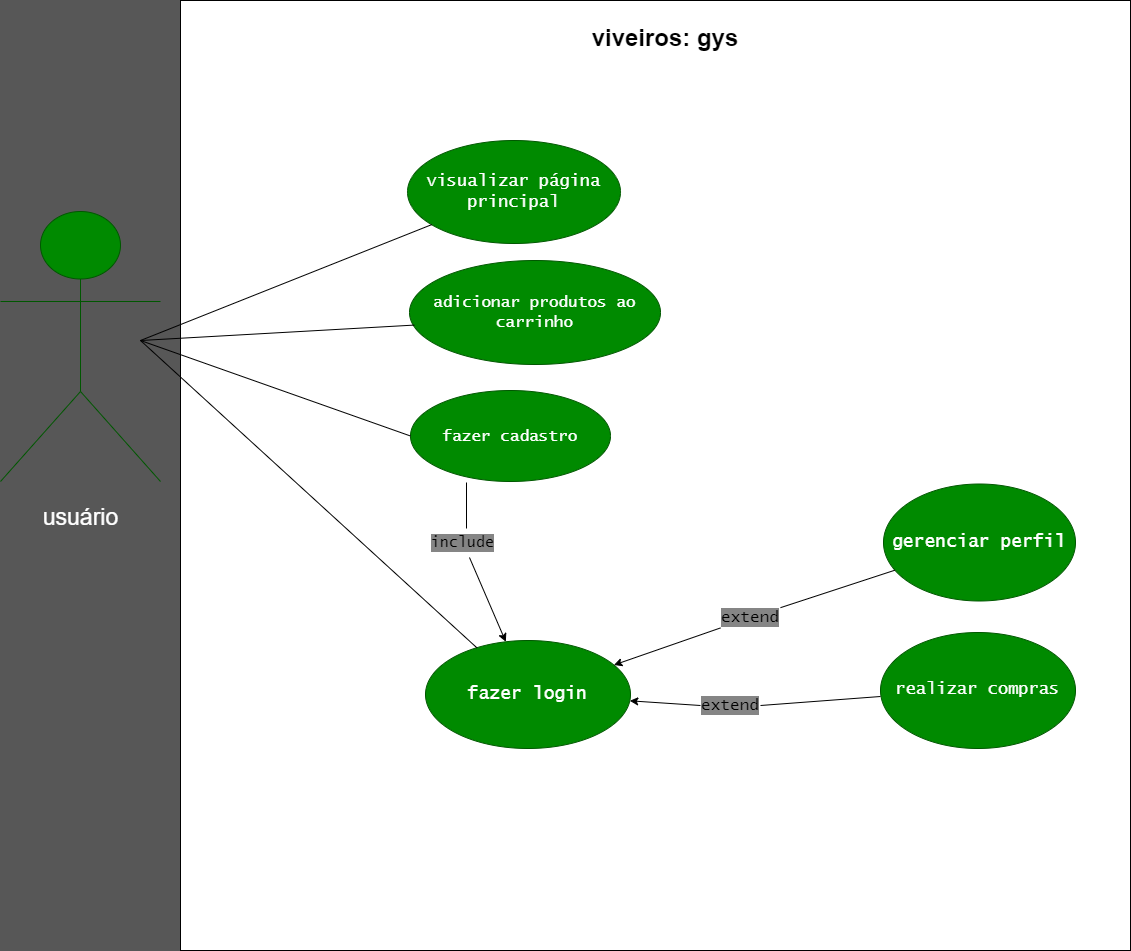

The diagram above was exported from draw.io. Its source (the exported page's mxGraphModel, read from the mxfile embedded in the PNG):
<mxGraphModel dx="2318" dy="951" grid="1" gridSize="10" guides="1" tooltips="1" connect="1" arrows="1" fold="1" page="1" pageScale="1" pageWidth="827" pageHeight="1169" background="#575757" math="0" shadow="0">
  <root>
    <mxCell id="0" />
    <mxCell id="1" parent="0" />
    <mxCell id="2" value="&lt;p style=&quot;line-height: 0&quot;&gt;&lt;font style=&quot;font-size: 23px&quot;&gt;usuário&lt;/font&gt;&lt;/p&gt;" style="shape=umlActor;verticalLabelPosition=bottom;verticalAlign=top;html=1;outlineConnect=0;fillColor=#008a00;fontColor=#ffffff;strokeColor=#005700;fontSize=28;" parent="1" vertex="1">
      <mxGeometry x="-600" y="331" width="160" height="270" as="geometry" />
    </mxCell>
    <mxCell id="4" value="" style="aspect=fixed;whiteSpace=wrap;html=1;textOpacity=70;" parent="1" vertex="1">
      <mxGeometry x="-420" y="120" width="950" height="950" as="geometry" />
    </mxCell>
    <mxCell id="5" value="&lt;h1&gt;viveiros: gys&lt;/h1&gt;" style="text;html=1;align=center;verticalAlign=middle;whiteSpace=wrap;rounded=0;" parent="1" vertex="1">
      <mxGeometry x="-20" y="143" width="170" height="30" as="geometry" />
    </mxCell>
    <mxCell id="12" value="&lt;font style=&quot;font-size: 16px&quot;&gt;fazer cadastro&lt;/font&gt;" style="ellipse;whiteSpace=wrap;html=1;fontFamily=Lucida Console;fontSize=13;fillColor=#008a00;fontColor=#ffffff;strokeColor=#005700;" parent="1" vertex="1">
      <mxGeometry x="-190" y="510" width="200" height="91" as="geometry" />
    </mxCell>
    <mxCell id="13" value="&lt;font style=&quot;font-size: 17px&quot;&gt;visualizar página principal&lt;/font&gt;" style="ellipse;whiteSpace=wrap;html=1;fontFamily=Lucida Console;fontSize=13;fillColor=#008a00;fontColor=#ffffff;strokeColor=#005700;" parent="1" vertex="1">
      <mxGeometry x="-193" y="260" width="213" height="103" as="geometry" />
    </mxCell>
    <mxCell id="49" style="edgeStyle=none;rounded=1;html=1;entryX=0.5;entryY=1;entryDx=0;entryDy=0;labelBackgroundColor=default;fontFamily=Lucida Console;fontSize=13;fontColor=default;endArrow=none;endFill=0;strokeColor=default;startArrow=none;" parent="1" edge="1">
      <mxGeometry relative="1" as="geometry">
        <mxPoint x="-134" y="648" as="sourcePoint" />
        <mxPoint x="-134" y="602" as="targetPoint" />
      </mxGeometry>
    </mxCell>
    <mxCell id="14" value="&lt;font style=&quot;font-size: 18px&quot;&gt;fazer login&lt;/font&gt;" style="ellipse;whiteSpace=wrap;html=1;fontFamily=Lucida Console;fontSize=13;fillColor=#008a00;fontColor=#ffffff;strokeColor=#005700;" parent="1" vertex="1">
      <mxGeometry x="-175" y="760" width="205" height="108" as="geometry" />
    </mxCell>
    <mxCell id="23" value="&lt;font style=&quot;font-size: 16px&quot;&gt;adicionar produtos ao carrinho&lt;/font&gt;" style="ellipse;whiteSpace=wrap;html=1;fontFamily=Lucida Console;fontSize=13;fillColor=#008a00;strokeColor=#005700;fontColor=#ffffff;" parent="1" vertex="1">
      <mxGeometry x="-191" y="380" width="251" height="104" as="geometry" />
    </mxCell>
    <mxCell id="24" value="&lt;font style=&quot;font-size: 18px&quot;&gt;gerenciar perfil&lt;/font&gt;" style="ellipse;whiteSpace=wrap;html=1;fontFamily=Lucida Console;fontSize=13;fillColor=#008a00;fontColor=#ffffff;strokeColor=#005700;" parent="1" vertex="1">
      <mxGeometry x="283" y="603.5" width="192" height="117" as="geometry" />
    </mxCell>
    <mxCell id="30" style="edgeStyle=none;shape=connector;rounded=1;html=1;exitX=0;exitY=0.5;exitDx=0;exitDy=0;labelBackgroundColor=default;fontFamily=Lucida Console;fontSize=13;fontColor=default;endArrow=classic;strokeColor=default;startArrow=none;" parent="1" source="31" target="14" edge="1">
      <mxGeometry relative="1" as="geometry" />
    </mxCell>
    <mxCell id="25" value="&lt;font style=&quot;font-size: 17px&quot;&gt;realizar compras&lt;/font&gt;" style="ellipse;whiteSpace=wrap;html=1;fontFamily=Lucida Console;fontSize=13;fillColor=#008a00;fontColor=#ffffff;strokeColor=#005700;" parent="1" vertex="1">
      <mxGeometry x="280" y="752" width="195" height="116" as="geometry" />
    </mxCell>
    <mxCell id="31" value="extend" style="text;html=1;strokeColor=none;fillColor=none;align=center;verticalAlign=middle;whiteSpace=wrap;rounded=0;fontFamily=Lucida Console;fontSize=16;fontColor=default;labelBackgroundColor=#858585;" parent="1" vertex="1">
      <mxGeometry x="100" y="810" width="60" height="30" as="geometry" />
    </mxCell>
    <mxCell id="32" value="" style="edgeStyle=none;shape=connector;rounded=1;html=1;labelBackgroundColor=default;fontFamily=Lucida Console;fontSize=13;fontColor=default;endArrow=none;strokeColor=default;entryX=1;entryY=0.5;entryDx=0;entryDy=0;" parent="1" target="31" edge="1">
      <mxGeometry relative="1" as="geometry">
        <mxPoint x="280" y="816" as="sourcePoint" />
        <mxPoint x="180" y="830" as="targetPoint" />
      </mxGeometry>
    </mxCell>
    <mxCell id="42" style="edgeStyle=none;shape=connector;rounded=1;html=1;labelBackgroundColor=default;fontFamily=Lucida Console;fontSize=13;fontColor=default;endArrow=none;strokeColor=default;entryX=0.019;entryY=0.621;entryDx=0;entryDy=0;entryPerimeter=0;endFill=0;" parent="1" target="23" edge="1">
      <mxGeometry relative="1" as="geometry">
        <mxPoint x="-460" y="460" as="sourcePoint" />
      </mxGeometry>
    </mxCell>
    <mxCell id="43" style="edgeStyle=none;shape=connector;rounded=1;html=1;labelBackgroundColor=default;fontFamily=Lucida Console;fontSize=13;fontColor=default;endArrow=none;endFill=0;strokeColor=default;" parent="1" target="13" edge="1">
      <mxGeometry relative="1" as="geometry">
        <mxPoint x="-460" y="460" as="sourcePoint" />
      </mxGeometry>
    </mxCell>
    <mxCell id="44" style="edgeStyle=none;shape=connector;rounded=1;html=1;entryX=0;entryY=0.5;entryDx=0;entryDy=0;labelBackgroundColor=default;fontFamily=Lucida Console;fontSize=13;fontColor=default;endArrow=none;endFill=0;strokeColor=default;" parent="1" target="12" edge="1">
      <mxGeometry relative="1" as="geometry">
        <mxPoint x="-460" y="460" as="sourcePoint" />
      </mxGeometry>
    </mxCell>
    <mxCell id="45" style="edgeStyle=none;shape=connector;rounded=1;html=1;labelBackgroundColor=default;fontFamily=Lucida Console;fontSize=13;fontColor=default;endArrow=none;endFill=0;strokeColor=default;" parent="1" target="14" edge="1">
      <mxGeometry relative="1" as="geometry">
        <mxPoint x="-460" y="460" as="sourcePoint" />
      </mxGeometry>
    </mxCell>
    <mxCell id="54" value="" style="edgeStyle=none;html=1;fontSize=23;" edge="1" parent="1" source="18" target="14">
      <mxGeometry relative="1" as="geometry" />
    </mxCell>
    <mxCell id="18" value="include" style="text;html=1;strokeColor=none;fillColor=none;align=center;verticalAlign=middle;whiteSpace=wrap;rounded=0;fontFamily=Lucida Console;fontSize=15;labelBackgroundColor=#858585;" parent="1" vertex="1">
      <mxGeometry x="-175" y="647" width="75" height="30" as="geometry" />
    </mxCell>
    <mxCell id="58" value="" style="endArrow=classic;startArrow=none;html=1;fontSize=23;" edge="1" parent="1" source="28" target="14">
      <mxGeometry width="50" height="50" relative="1" as="geometry">
        <mxPoint x="40" y="640" as="sourcePoint" />
        <mxPoint x="90" y="590" as="targetPoint" />
      </mxGeometry>
    </mxCell>
    <mxCell id="28" value="extend" style="text;html=1;strokeColor=none;fillColor=none;align=center;verticalAlign=middle;whiteSpace=wrap;rounded=0;fontFamily=Lucida Console;fontSize=16;fontColor=default;labelBackgroundColor=#858585;" parent="1" vertex="1">
      <mxGeometry x="120" y="722" width="60" height="30" as="geometry" />
    </mxCell>
    <mxCell id="62" value="" style="endArrow=none;html=1;fontSize=23;" edge="1" parent="1" source="28" target="24">
      <mxGeometry width="50" height="50" relative="1" as="geometry">
        <mxPoint x="40" y="640" as="sourcePoint" />
        <mxPoint x="90" y="590" as="targetPoint" />
      </mxGeometry>
    </mxCell>
  </root>
</mxGraphModel>